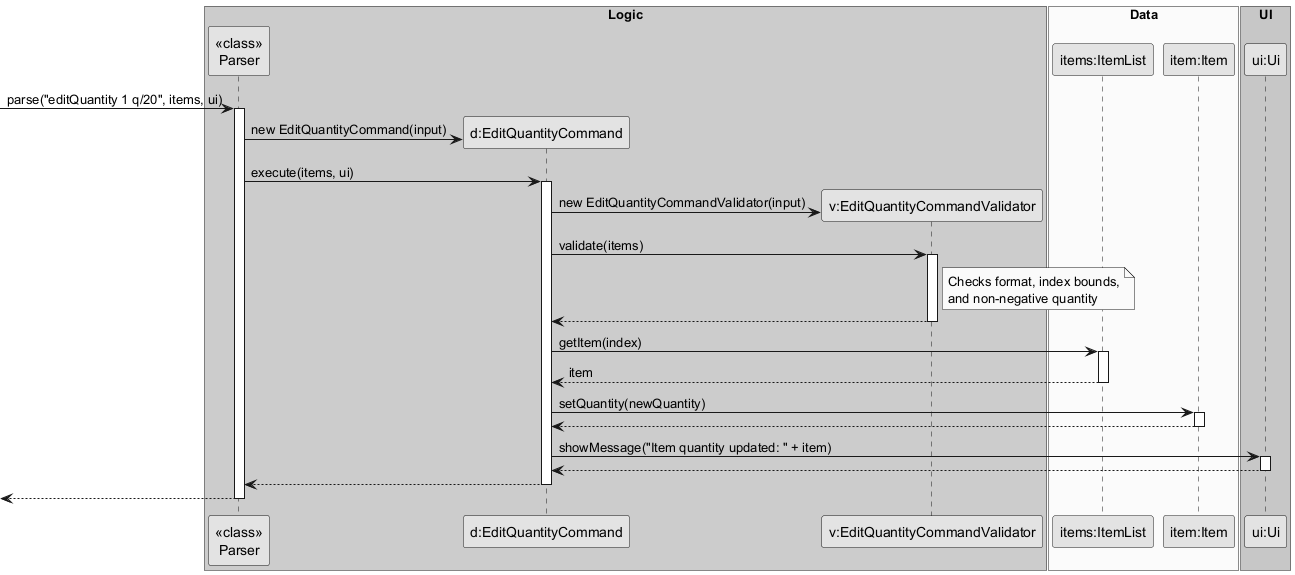

The diagram above was rendered by PlantUML. Its source (embedded in the PNG):
@startuml
skinparam monochrome true
skinparam shadowing false

box "Logic" #LightBlue
participant "<<class>>\nParser" as Parser
participant "d:EditQuantityCommand" as EditQuantityCommand
participant "v:EditQuantityCommandValidator" as EditQuantityCommandValidator
end box

box "Data" #LightYellow
participant "items:ItemList" as ItemList
participant "item:Item" as Item
end box

box "UI" #LightGreen
participant "ui:Ui" as Ui
end box

-> Parser : parse("editQuantity 1 q/20", items, ui)
activate Parser

create EditQuantityCommand
Parser -> EditQuantityCommand : new EditQuantityCommand(input)

Parser -> EditQuantityCommand : execute(items, ui)
activate EditQuantityCommand

create EditQuantityCommandValidator
EditQuantityCommand -> EditQuantityCommandValidator : new EditQuantityCommandValidator(input)

EditQuantityCommand -> EditQuantityCommandValidator : validate(items)
activate EditQuantityCommandValidator
note right of EditQuantityCommandValidator
  Checks format, index bounds,
  and non-negative quantity
end note
EditQuantityCommandValidator --> EditQuantityCommand
deactivate EditQuantityCommandValidator

EditQuantityCommand -> ItemList : getItem(index)
activate ItemList
ItemList --> EditQuantityCommand : item
deactivate ItemList

EditQuantityCommand -> Item : setQuantity(newQuantity)
activate Item
Item --> EditQuantityCommand
deactivate Item

EditQuantityCommand -> Ui : showMessage("Item quantity updated: " + item)
activate Ui
Ui --> EditQuantityCommand
deactivate Ui

EditQuantityCommand --> Parser
deactivate EditQuantityCommand

<-- Parser
deactivate Parser

@enduml